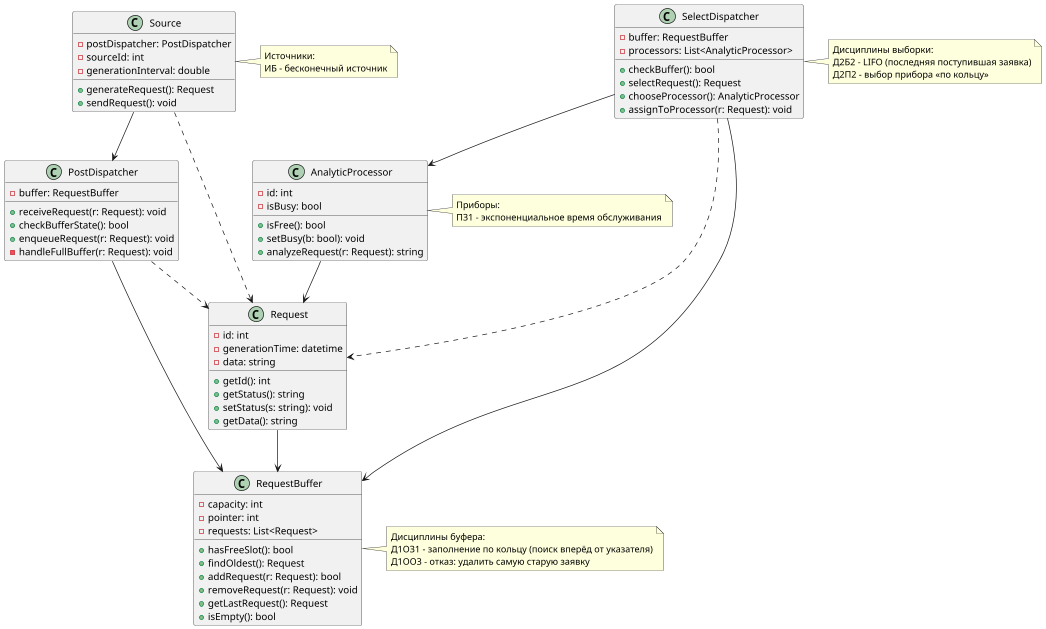

The diagram above was rendered by PlantUML. Its source (embedded in the PNG):
@startuml

class Source {
    -postDispatcher: PostDispatcher
    -sourceId: int
    -generationInterval: double
    +generateRequest(): Request
    +sendRequest(): void
}


class PostDispatcher {
    -buffer: RequestBuffer
    +receiveRequest(r: Request): void
    +checkBufferState(): bool
    +enqueueRequest(r: Request): void
    -handleFullBuffer(r: Request): void
}

class RequestBuffer {
    -capacity: int
    -pointer: int
    -requests: List<Request>
    +hasFreeSlot(): bool
    +findOldest(): Request
    +addRequest(r: Request): bool
    +removeRequest(r: Request): void
    +getLastRequest(): Request
    +isEmpty(): bool
}

class SelectDispatcher {
    -buffer: RequestBuffer
    -processors: List<AnalyticProcessor>
    +checkBuffer(): bool
    +selectRequest(): Request
    +chooseProcessor(): AnalyticProcessor
    +assignToProcessor(r: Request): void
}

class AnalyticProcessor {
    -id: int
    -isBusy: bool
    +isFree(): bool
    +setBusy(b: bool): void
    +analyzeRequest(r: Request): string
}

class Request {
    -id: int
    -generationTime: datetime
    -data: string
    +getId(): int
    +getStatus(): string
    +setStatus(s: string): void
    +getData(): string
}

Request --> RequestBuffer
Source --> PostDispatcher
PostDispatcher --> RequestBuffer
SelectDispatcher --> RequestBuffer
SelectDispatcher --> AnalyticProcessor
AnalyticProcessor --> Request
Source ..> Request
PostDispatcher ..> Request
SelectDispatcher ..> Request

note right of Source
Источники:
ИБ - бесконечный источник
end note

note right of RequestBuffer
Дисциплины буфера:
Д1ОЗ1 - заполнение по кольцу (поиск вперёд от указателя)
Д1ОО3 - отказ: удалить самую старую заявку
end note

note right of SelectDispatcher
Дисциплины выборки:
Д2Б2 - LIFO (последняя поступившая заявка)
Д2П2 - выбор прибора «по кольцу»
end note

note right of AnalyticProcessor
Приборы:
П31 - экспоненциальное время обслуживания
end note

@enduml